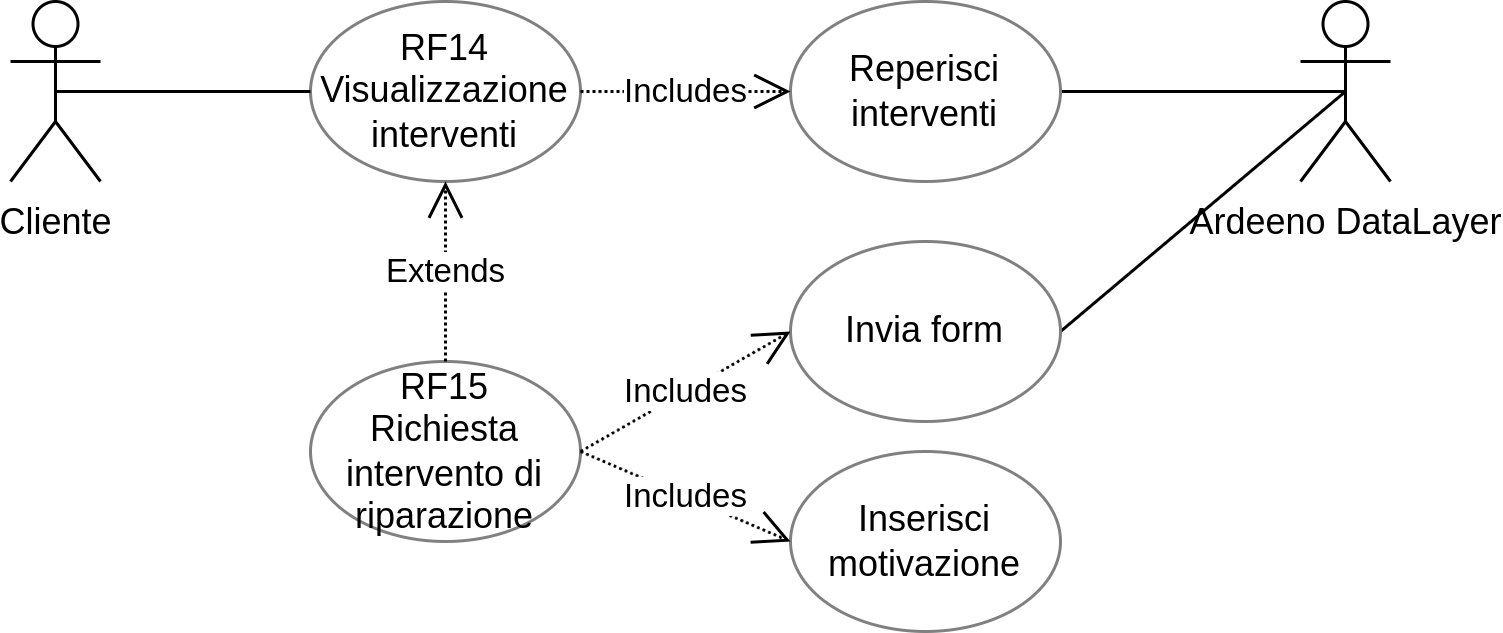

The diagram above was exported from draw.io. Its source (the exported page's mxGraphModel, read from the mxfile embedded in the PNG):
<mxGraphModel dx="1038" dy="663" grid="1" gridSize="10" guides="1" tooltips="1" connect="1" arrows="1" fold="1" page="1" pageScale="1" pageWidth="1169" pageHeight="827" math="0" shadow="0">
  <root>
    <mxCell id="0" />
    <mxCell id="1" parent="0" />
    <mxCell id="2" value="RF14&lt;br&gt;Visualizzazione interventi" style="ellipse;whiteSpace=wrap;html=1;strokeColor=#808080;" vertex="1" parent="1">
      <mxGeometry x="360" y="890" width="90" height="60" as="geometry" />
    </mxCell>
    <mxCell id="3" value="RF15&lt;br&gt;Richiesta intervento di riparazione" style="ellipse;whiteSpace=wrap;html=1;strokeColor=#808080;" vertex="1" parent="1">
      <mxGeometry x="360" y="1010" width="90" height="60" as="geometry" />
    </mxCell>
    <mxCell id="4" value="Extends" style="endArrow=open;endSize=10;endFill=0;html=1;rounded=0;dashed=1;dashPattern=1 1;exitX=0.5;exitY=0;exitDx=0;exitDy=0;entryX=0.5;entryY=1;entryDx=0;entryDy=0;" edge="1" source="3" target="2" parent="1">
      <mxGeometry width="160" relative="1" as="geometry">
        <mxPoint x="610" y="500" as="sourcePoint" />
        <mxPoint x="500" y="530" as="targetPoint" />
      </mxGeometry>
    </mxCell>
    <mxCell id="5" style="edgeStyle=none;rounded=0;orthogonalLoop=1;jettySize=auto;html=1;exitX=0.5;exitY=0.5;exitDx=0;exitDy=0;exitPerimeter=0;entryX=0;entryY=0.5;entryDx=0;entryDy=0;endArrow=none;endFill=0;endSize=10;" edge="1" source="6" target="2" parent="1">
      <mxGeometry relative="1" as="geometry" />
    </mxCell>
    <mxCell id="6" value="Cliente" style="shape=umlActor;verticalLabelPosition=bottom;verticalAlign=top;html=1;outlineConnect=0;perimeterSpacing=14;" vertex="1" parent="1">
      <mxGeometry x="260" y="890" width="30" height="60" as="geometry" />
    </mxCell>
    <mxCell id="7" style="edgeStyle=none;rounded=0;orthogonalLoop=1;jettySize=auto;html=1;exitX=0.5;exitY=0.5;exitDx=0;exitDy=0;exitPerimeter=0;entryX=1;entryY=0.5;entryDx=0;entryDy=0;endArrow=none;endFill=0;endSize=10;" edge="1" source="9" target="11" parent="1">
      <mxGeometry relative="1" as="geometry" />
    </mxCell>
    <mxCell id="8" style="edgeStyle=none;rounded=0;orthogonalLoop=1;jettySize=auto;html=1;exitX=0.5;exitY=0.5;exitDx=0;exitDy=0;exitPerimeter=0;entryX=1;entryY=0.5;entryDx=0;entryDy=0;endArrow=none;endFill=0;endSize=10;" edge="1" source="9" target="14" parent="1">
      <mxGeometry relative="1" as="geometry" />
    </mxCell>
    <mxCell id="9" value="Ardeeno DataLayer" style="shape=umlActor;verticalLabelPosition=bottom;verticalAlign=top;html=1;outlineConnect=0;" vertex="1" parent="1">
      <mxGeometry x="690" y="890" width="30" height="60" as="geometry" />
    </mxCell>
    <mxCell id="10" value="Inserisci motivazione" style="ellipse;whiteSpace=wrap;html=1;strokeColor=#808080;" vertex="1" parent="1">
      <mxGeometry x="520" y="1040" width="90" height="60" as="geometry" />
    </mxCell>
    <mxCell id="11" value="Reperisci interventi" style="ellipse;whiteSpace=wrap;html=1;strokeColor=#808080;" vertex="1" parent="1">
      <mxGeometry x="520" y="890" width="90" height="60" as="geometry" />
    </mxCell>
    <mxCell id="12" value="Includes" style="endArrow=open;endSize=10;endFill=0;html=1;rounded=0;dashed=1;dashPattern=1 1;exitX=1;exitY=0.5;exitDx=0;exitDy=0;entryX=0;entryY=0.5;entryDx=0;entryDy=0;" edge="1" source="2" target="11" parent="1">
      <mxGeometry width="160" relative="1" as="geometry">
        <mxPoint x="460" y="900" as="sourcePoint" />
        <mxPoint x="550" y="910" as="targetPoint" />
      </mxGeometry>
    </mxCell>
    <mxCell id="13" value="Includes" style="endArrow=open;endSize=10;endFill=0;html=1;rounded=0;dashed=1;dashPattern=1 1;exitX=1;exitY=0.5;exitDx=0;exitDy=0;entryX=0;entryY=0.5;entryDx=0;entryDy=0;" edge="1" source="3" target="10" parent="1">
      <mxGeometry width="160" relative="1" as="geometry">
        <mxPoint x="580" y="820" as="sourcePoint" />
        <mxPoint x="670" y="830" as="targetPoint" />
      </mxGeometry>
    </mxCell>
    <mxCell id="14" value="Invia form" style="ellipse;whiteSpace=wrap;html=1;strokeColor=#808080;" vertex="1" parent="1">
      <mxGeometry x="520" y="970" width="90" height="60" as="geometry" />
    </mxCell>
    <mxCell id="15" value="Includes" style="endArrow=open;endSize=10;endFill=0;html=1;rounded=0;dashed=1;dashPattern=1 1;entryX=0;entryY=0.5;entryDx=0;entryDy=0;exitX=1;exitY=0.5;exitDx=0;exitDy=0;" edge="1" source="3" target="14" parent="1">
      <mxGeometry width="160" relative="1" as="geometry">
        <mxPoint x="460" y="1040" as="sourcePoint" />
        <mxPoint x="670" y="830" as="targetPoint" />
      </mxGeometry>
    </mxCell>
  </root>
</mxGraphModel>